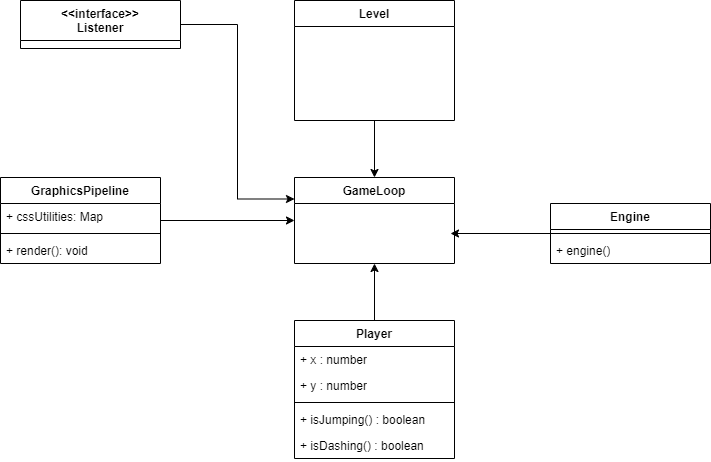

The diagram above was exported from draw.io. Its source (the exported page's mxGraphModel, read from the mxfile embedded in the PNG):
<mxGraphModel dx="1195" dy="643" grid="1" gridSize="10" guides="1" tooltips="1" connect="1" arrows="1" fold="1" page="1" pageScale="1" pageWidth="827" pageHeight="1169" math="0" shadow="0">
  <root>
    <mxCell id="WIyWlLk6GJQsqaUBKTNV-0" />
    <mxCell id="WIyWlLk6GJQsqaUBKTNV-1" parent="WIyWlLk6GJQsqaUBKTNV-0" />
    <mxCell id="65FRlLB_Kr4hd1eEevV8-39" value="GameLoop" style="swimlane;fontStyle=1;align=center;verticalAlign=top;childLayout=stackLayout;horizontal=1;startSize=26;horizontalStack=0;resizeParent=1;resizeParentMax=0;resizeLast=0;collapsible=1;marginBottom=0;whiteSpace=wrap;html=1;" vertex="1" parent="WIyWlLk6GJQsqaUBKTNV-1">
      <mxGeometry x="334" y="217" width="160" height="86" as="geometry" />
    </mxCell>
    <mxCell id="65FRlLB_Kr4hd1eEevV8-82" style="edgeStyle=orthogonalEdgeStyle;rounded=0;orthogonalLoop=1;jettySize=auto;html=1;entryX=0.5;entryY=0;entryDx=0;entryDy=0;" edge="1" parent="WIyWlLk6GJQsqaUBKTNV-1" source="65FRlLB_Kr4hd1eEevV8-45" target="65FRlLB_Kr4hd1eEevV8-39">
      <mxGeometry relative="1" as="geometry" />
    </mxCell>
    <mxCell id="65FRlLB_Kr4hd1eEevV8-45" value="Level" style="swimlane;fontStyle=1;align=center;verticalAlign=top;childLayout=stackLayout;horizontal=1;startSize=26;horizontalStack=0;resizeParent=1;resizeParentMax=0;resizeLast=0;collapsible=1;marginBottom=0;whiteSpace=wrap;html=1;" vertex="1" parent="WIyWlLk6GJQsqaUBKTNV-1">
      <mxGeometry x="334" y="40" width="160" height="120" as="geometry" />
    </mxCell>
    <mxCell id="65FRlLB_Kr4hd1eEevV8-84" style="edgeStyle=orthogonalEdgeStyle;rounded=0;orthogonalLoop=1;jettySize=auto;html=1;entryX=0;entryY=0.25;entryDx=0;entryDy=0;" edge="1" parent="WIyWlLk6GJQsqaUBKTNV-1" source="65FRlLB_Kr4hd1eEevV8-51" target="65FRlLB_Kr4hd1eEevV8-39">
      <mxGeometry relative="1" as="geometry" />
    </mxCell>
    <mxCell id="65FRlLB_Kr4hd1eEevV8-51" value="&amp;lt;&amp;lt;interface&amp;gt;&amp;gt;&lt;div&gt;Listener&lt;/div&gt;" style="swimlane;fontStyle=1;align=center;verticalAlign=top;childLayout=stackLayout;horizontal=1;startSize=40;horizontalStack=0;resizeParent=1;resizeParentMax=0;resizeLast=0;collapsible=1;marginBottom=0;whiteSpace=wrap;html=1;" vertex="1" parent="WIyWlLk6GJQsqaUBKTNV-1">
      <mxGeometry x="60" y="40" width="160" height="48" as="geometry" />
    </mxCell>
    <mxCell id="65FRlLB_Kr4hd1eEevV8-57" value="Engine" style="swimlane;fontStyle=1;align=center;verticalAlign=top;childLayout=stackLayout;horizontal=1;startSize=26;horizontalStack=0;resizeParent=1;resizeParentMax=0;resizeLast=0;collapsible=1;marginBottom=0;whiteSpace=wrap;html=1;" vertex="1" parent="WIyWlLk6GJQsqaUBKTNV-1">
      <mxGeometry x="590" y="243" width="160" height="60" as="geometry" />
    </mxCell>
    <mxCell id="65FRlLB_Kr4hd1eEevV8-81" style="edgeStyle=orthogonalEdgeStyle;rounded=0;orthogonalLoop=1;jettySize=auto;html=1;" edge="1" parent="65FRlLB_Kr4hd1eEevV8-57" source="65FRlLB_Kr4hd1eEevV8-60">
      <mxGeometry relative="1" as="geometry">
        <mxPoint x="-100" y="30" as="targetPoint" />
      </mxGeometry>
    </mxCell>
    <mxCell id="65FRlLB_Kr4hd1eEevV8-60" value="" style="line;strokeWidth=1;fillColor=none;align=left;verticalAlign=middle;spacingTop=-1;spacingLeft=3;spacingRight=3;rotatable=0;labelPosition=right;points=[];portConstraint=eastwest;strokeColor=inherit;" vertex="1" parent="65FRlLB_Kr4hd1eEevV8-57">
      <mxGeometry y="26" width="160" height="8" as="geometry" />
    </mxCell>
    <mxCell id="65FRlLB_Kr4hd1eEevV8-61" value="+ engine()" style="text;strokeColor=none;fillColor=none;align=left;verticalAlign=top;spacingLeft=4;spacingRight=4;overflow=hidden;rotatable=0;points=[[0,0.5],[1,0.5]];portConstraint=eastwest;whiteSpace=wrap;html=1;" vertex="1" parent="65FRlLB_Kr4hd1eEevV8-57">
      <mxGeometry y="34" width="160" height="26" as="geometry" />
    </mxCell>
    <mxCell id="65FRlLB_Kr4hd1eEevV8-80" style="edgeStyle=orthogonalEdgeStyle;rounded=0;orthogonalLoop=1;jettySize=auto;html=1;entryX=0.5;entryY=1;entryDx=0;entryDy=0;" edge="1" parent="WIyWlLk6GJQsqaUBKTNV-1" source="65FRlLB_Kr4hd1eEevV8-63" target="65FRlLB_Kr4hd1eEevV8-39">
      <mxGeometry relative="1" as="geometry" />
    </mxCell>
    <mxCell id="65FRlLB_Kr4hd1eEevV8-63" value="Player" style="swimlane;fontStyle=1;align=center;verticalAlign=top;childLayout=stackLayout;horizontal=1;startSize=26;horizontalStack=0;resizeParent=1;resizeParentMax=0;resizeLast=0;collapsible=1;marginBottom=0;whiteSpace=wrap;html=1;" vertex="1" parent="WIyWlLk6GJQsqaUBKTNV-1">
      <mxGeometry x="334" y="360" width="160" height="138" as="geometry" />
    </mxCell>
    <mxCell id="65FRlLB_Kr4hd1eEevV8-64" value="+ x : number" style="text;strokeColor=none;fillColor=none;align=left;verticalAlign=top;spacingLeft=4;spacingRight=4;overflow=hidden;rotatable=0;points=[[0,0.5],[1,0.5]];portConstraint=eastwest;whiteSpace=wrap;html=1;" vertex="1" parent="65FRlLB_Kr4hd1eEevV8-63">
      <mxGeometry y="26" width="160" height="26" as="geometry" />
    </mxCell>
    <mxCell id="65FRlLB_Kr4hd1eEevV8-65" value="+ y : number" style="text;strokeColor=none;fillColor=none;align=left;verticalAlign=top;spacingLeft=4;spacingRight=4;overflow=hidden;rotatable=0;points=[[0,0.5],[1,0.5]];portConstraint=eastwest;whiteSpace=wrap;html=1;" vertex="1" parent="65FRlLB_Kr4hd1eEevV8-63">
      <mxGeometry y="52" width="160" height="26" as="geometry" />
    </mxCell>
    <mxCell id="65FRlLB_Kr4hd1eEevV8-66" value="" style="line;strokeWidth=1;fillColor=none;align=left;verticalAlign=middle;spacingTop=-1;spacingLeft=3;spacingRight=3;rotatable=0;labelPosition=right;points=[];portConstraint=eastwest;strokeColor=inherit;" vertex="1" parent="65FRlLB_Kr4hd1eEevV8-63">
      <mxGeometry y="78" width="160" height="8" as="geometry" />
    </mxCell>
    <mxCell id="65FRlLB_Kr4hd1eEevV8-67" value="+ isJumping() : boolean" style="text;strokeColor=none;fillColor=none;align=left;verticalAlign=top;spacingLeft=4;spacingRight=4;overflow=hidden;rotatable=0;points=[[0,0.5],[1,0.5]];portConstraint=eastwest;whiteSpace=wrap;html=1;" vertex="1" parent="65FRlLB_Kr4hd1eEevV8-63">
      <mxGeometry y="86" width="160" height="26" as="geometry" />
    </mxCell>
    <mxCell id="65FRlLB_Kr4hd1eEevV8-68" value="+ isDashing() : boolean" style="text;strokeColor=none;fillColor=none;align=left;verticalAlign=top;spacingLeft=4;spacingRight=4;overflow=hidden;rotatable=0;points=[[0,0.5],[1,0.5]];portConstraint=eastwest;whiteSpace=wrap;html=1;" vertex="1" parent="65FRlLB_Kr4hd1eEevV8-63">
      <mxGeometry y="112" width="160" height="26" as="geometry" />
    </mxCell>
    <mxCell id="65FRlLB_Kr4hd1eEevV8-83" style="edgeStyle=orthogonalEdgeStyle;rounded=0;orthogonalLoop=1;jettySize=auto;html=1;entryX=0;entryY=0.5;entryDx=0;entryDy=0;" edge="1" parent="WIyWlLk6GJQsqaUBKTNV-1" source="65FRlLB_Kr4hd1eEevV8-70" target="65FRlLB_Kr4hd1eEevV8-39">
      <mxGeometry relative="1" as="geometry" />
    </mxCell>
    <mxCell id="65FRlLB_Kr4hd1eEevV8-70" value="GraphicsPipeline" style="swimlane;fontStyle=1;align=center;verticalAlign=top;childLayout=stackLayout;horizontal=1;startSize=26;horizontalStack=0;resizeParent=1;resizeParentMax=0;resizeLast=0;collapsible=1;marginBottom=0;whiteSpace=wrap;html=1;" vertex="1" parent="WIyWlLk6GJQsqaUBKTNV-1">
      <mxGeometry x="40" y="217" width="160" height="86" as="geometry" />
    </mxCell>
    <mxCell id="65FRlLB_Kr4hd1eEevV8-71" value="+ cssUtilities: Map" style="text;strokeColor=none;fillColor=none;align=left;verticalAlign=top;spacingLeft=4;spacingRight=4;overflow=hidden;rotatable=0;points=[[0,0.5],[1,0.5]];portConstraint=eastwest;whiteSpace=wrap;html=1;" vertex="1" parent="65FRlLB_Kr4hd1eEevV8-70">
      <mxGeometry y="26" width="160" height="26" as="geometry" />
    </mxCell>
    <mxCell id="65FRlLB_Kr4hd1eEevV8-73" value="" style="line;strokeWidth=1;fillColor=none;align=left;verticalAlign=middle;spacingTop=-1;spacingLeft=3;spacingRight=3;rotatable=0;labelPosition=right;points=[];portConstraint=eastwest;strokeColor=inherit;" vertex="1" parent="65FRlLB_Kr4hd1eEevV8-70">
      <mxGeometry y="52" width="160" height="8" as="geometry" />
    </mxCell>
    <mxCell id="65FRlLB_Kr4hd1eEevV8-75" value="+ render(): void" style="text;strokeColor=none;fillColor=none;align=left;verticalAlign=top;spacingLeft=4;spacingRight=4;overflow=hidden;rotatable=0;points=[[0,0.5],[1,0.5]];portConstraint=eastwest;whiteSpace=wrap;html=1;" vertex="1" parent="65FRlLB_Kr4hd1eEevV8-70">
      <mxGeometry y="60" width="160" height="26" as="geometry" />
    </mxCell>
  </root>
</mxGraphModel>